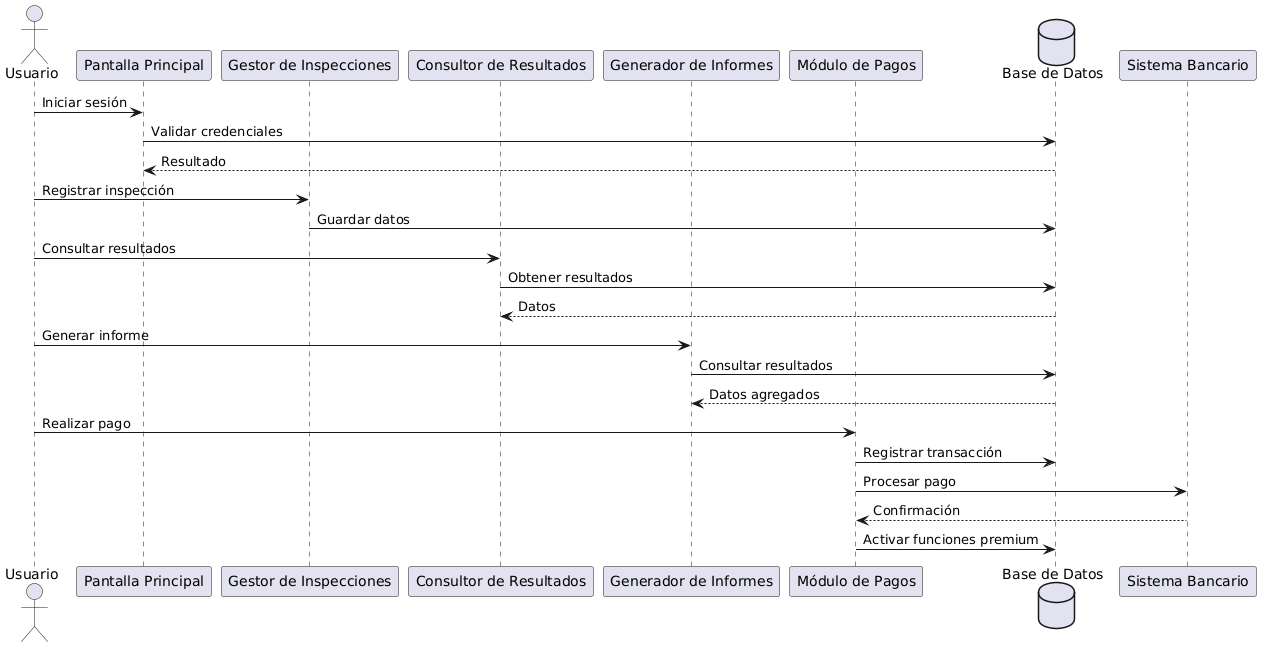

The diagram above was rendered by PlantUML. Its source (embedded in the PNG):
@startuml
actor Usuario as U

participant "Pantalla Principal" as PP
participant "Gestor de Inspecciones" as GI
participant "Consultor de Resultados" as CR
participant "Generador de Informes" as GInf
participant "Módulo de Pagos" as MP
database "Base de Datos" as DB

U -> PP : Iniciar sesión
PP -> DB : Validar credenciales
DB --> PP : Resultado

U -> GI : Registrar inspección
GI -> DB : Guardar datos

U -> CR : Consultar resultados
CR -> DB : Obtener resultados
DB --> CR : Datos

U -> GInf : Generar informe
GInf -> DB : Consultar resultados
DB --> GInf : Datos agregados

U -> MP : Realizar pago
MP -> DB : Registrar transacción
MP -> "Sistema Bancario" : Procesar pago
"Sistema Bancario" --> MP : Confirmación
MP -> DB : Activar funciones premium
@enduml